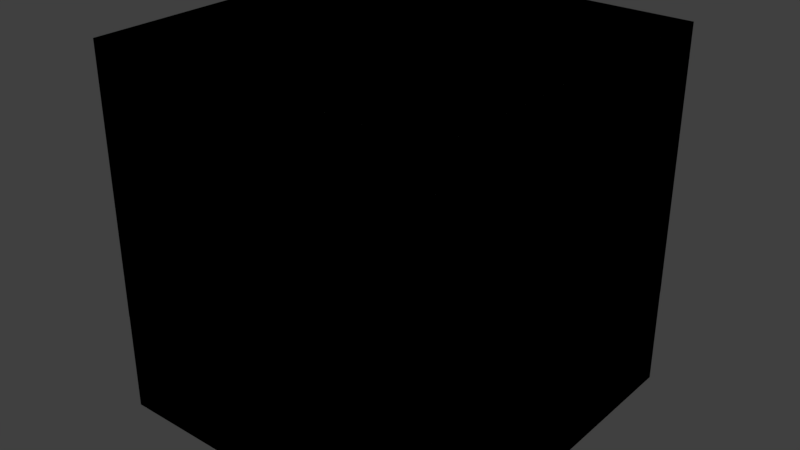 # Source: shulker.blend  (saved by Blender 2.78.0; exported with 4.5.12 LTS)
import bpy
from mathutils import Matrix  # noqa: F401  (used for matrix-valued properties, if any)

bpy.ops.wm.read_factory_settings(use_empty=True)
scene = bpy.context.scene
scene.name = 'Scene'

# ---- collections
col_collection_1 = bpy.data.collections.new('Collection 1'); scene.collection.children.link(col_collection_1)

# ---- world
world_world = bpy.data.worlds.new('World'); scene.world = world_world
world_world.color = (0.05088, 0.05088, 0.05088)
world_world.use_sun_shadow = False
world_world.sun_shadow_jitter_overblur = 0.0
world_world.cycles.sampling_method = 'MANUAL'

# ---- meshes
me_cube_006 = bpy.data.meshes.new('Cube.006')
me_cube_006.from_pydata([(-1.0, -1.0, -1.0), (-1.0, -1.0, 1.0), (-1.0, 1.0, -1.0), (-1.0, 1.0, 1.0), (1.0, -1.0, -1.0), (1.0, -1.0, 1.0), (1.0, 1.0, -1.0), (1.0, 1.0, 1.0)], [], [(0, 2, 3, 1), (2, 6, 7, 3), (6, 4, 5, 7), (4, 0, 1, 5), (2, 0, 4, 6), (7, 5, 1, 3)])
_uv = me_cube_006.uv_layers.new(name='UVMap')
_uv.uv.foreach_set('vector', [0.25, 0.1875, 0.0, 0.1875, 0.0, 0.3125, 0.25, 0.3125, 1.0, 0.1875, 0.75, 0.1875, 0.75, 0.3125, 1.0, 0.3125, 0.75, 0.1875, 0.5, 0.1875, 0.5, 0.3125, 0.75, 0.3125, 0.5, 0.1875, 0.25, 0.1875, 0.25, 0.3125, 0.5, 0.3125, 0.75, 0.5625, 0.75, 0.3125, 0.5, 0.3125, 0.5, 0.5625, 0.5, 0.5625, 0.5, 0.3125, 0.25, 0.3125, 0.25, 0.5625])
me_cube_006.use_remesh_preserve_volume = False
me_cube_006.use_remesh_preserve_attributes = False
me_cube_006.use_mirror_vertex_groups = False
me_cube_006.update()
me_cube_005 = bpy.data.meshes.new('Cube.005')
me_cube_005.from_pydata([(-1.0, -1.0, -1.0), (-1.0, -1.0, 1.0), (-1.0, 1.0, -1.0), (-1.0, 1.0, 1.0), (1.0, -1.0, -1.0), (1.0, -1.0, 1.0), (1.0, 1.0, -1.0), (1.0, 1.0, 1.0)], [], [(0, 2, 3, 1), (2, 6, 7, 3), (6, 4, 5, 7), (4, 0, 1, 5), (2, 0, 4, 6), (7, 5, 1, 3)])
_uv = me_cube_005.uv_layers.new(name='UVMap')
_uv.uv.foreach_set('vector', [0.25, 0.5625, 0.0, 0.5625, 0.0, 0.75, 0.25, 0.75, 1.0, 0.5625, 0.75, 0.5625, 0.75, 0.75, 1.0, 0.75, 0.75, 0.5625, 0.5, 0.5625, 0.5, 0.75, 0.75, 0.75, 0.5, 0.5625, 0.25, 0.5625, 0.25, 0.75, 0.5, 0.75, 0.75, 1.0, 0.75, 0.75, 0.5, 0.75, 0.5, 1.0, 0.5, 1.0, 0.5, 0.75, 0.25, 0.75, 0.25, 1.0])
me_cube_005.use_remesh_preserve_volume = False
me_cube_005.use_remesh_preserve_attributes = False
me_cube_005.use_mirror_vertex_groups = False
me_cube_005.update()
me_cube_002 = bpy.data.meshes.new('Cube.002')
me_cube_002.from_pydata([(-1.0, -1.0, -1.0), (-1.0, -1.0, 1.0), (-1.0, 1.0, -1.0), (-1.0, 1.0, 1.0), (1.0, -1.0, -1.0), (1.0, -1.0, 1.0), (1.0, 1.0, -1.0), (1.0, 1.0, 1.0)], [], [(0, 1, 3, 2), (2, 3, 7, 6), (6, 7, 5, 4), (4, 5, 1, 0), (2, 6, 4, 0), (7, 3, 1, 5)])
_uv = me_cube_002.uv_layers.new(name='UVMap')
_uv.uv.foreach_set('vector', [0.25, 0.5625, 0.25, 0.75, 0.0, 0.75, 0.0, 0.5625, 1.0, 0.5625, 1.0, 0.75, 0.75, 0.75, 0.75, 0.5625, 0.75, 0.5625, 0.75, 0.75, 0.5, 0.75, 0.5, 0.5625, 0.5, 0.5625, 0.5, 0.75, 0.25, 0.75, 0.25, 0.5625, 0.75, 1.0, 0.5, 1.0, 0.5, 0.75, 0.75, 0.75, 0.5, 1.0, 0.25, 1.0, 0.25, 0.75, 0.5, 0.75])
me_cube_002.use_remesh_preserve_volume = False
me_cube_002.use_remesh_preserve_attributes = False
me_cube_002.use_mirror_vertex_groups = False
me_cube_002.update()
me_cube_001 = bpy.data.meshes.new('Cube.001')
me_cube_001.from_pydata([(-1.0, -1.0, -1.0), (-1.0, -1.0, 1.0), (-1.0, 1.0, -1.0), (-1.0, 1.0, 1.0), (1.0, -1.0, -1.0), (1.0, -1.0, 1.0), (1.0, 1.0, -1.0), (1.0, 1.0, 1.0)], [], [(0, 1, 3, 2), (2, 3, 7, 6), (6, 7, 5, 4), (4, 5, 1, 0), (2, 6, 4, 0), (7, 3, 1, 5)])
_uv = me_cube_001.uv_layers.new(name='UVMap')
_uv.uv.foreach_set('vector', [0.25, 0.1875, 0.25, 0.3125, 0.0, 0.3125, 0.0, 0.1875, 1.0, 0.1875, 1.0, 0.3125, 0.75, 0.3125, 0.75, 0.1875, 0.75, 0.1875, 0.75, 0.3125, 0.5, 0.3125, 0.5, 0.1875, 0.5, 0.1875, 0.5, 0.3125, 0.25, 0.3125, 0.25, 0.1875, 0.75, 0.5625, 0.5, 0.5625, 0.5, 0.3125, 0.75, 0.3125, 0.5, 0.5625, 0.25, 0.5625, 0.25, 0.3125, 0.5, 0.3125])
me_cube_001.use_remesh_preserve_volume = False
me_cube_001.use_remesh_preserve_attributes = False
me_cube_001.use_mirror_vertex_groups = False
me_cube_001.update()
me_cube = bpy.data.meshes.new('Cube')
me_cube.from_pydata([(-1.0, -1.0, -1.0), (-1.0, -1.0, 1.0), (-1.0, 1.0, -1.0), (-1.0, 1.0, 1.0), (1.0, -1.0, -1.0), (1.0, -1.0, 1.0), (1.0, 1.0, -1.0), (1.0, 1.0, 1.0)], [], [(0, 1, 3, 2), (2, 3, 7, 6), (6, 7, 5, 4), (4, 5, 1, 0), (2, 6, 4, 0), (7, 3, 1, 5)])
_uv = me_cube.uv_layers.new(name='UVMap')
_uv.uv.foreach_set('vector', [0.09375, 0.0, 0.09375, 0.09375, 0.0, 0.09375, 0.0, 0.0, 0.375, 0.0, 0.375, 0.09375, 0.2812, 0.09375, 0.2812, 0.0, 0.2812, 0.0, 0.2812, 0.09375, 0.1875, 0.09375, 0.1875, 0.0, 0.1875, 0.0, 0.1875, 0.09375, 0.09375, 0.09375, 0.09375, 0.0, 0.2812, 0.1875, 0.1875, 0.1875, 0.1875, 0.09375, 0.2812, 0.09375, 0.1875, 0.1875, 0.09375, 0.1875, 0.09375, 0.09375, 0.1875, 0.09375])
me_cube.use_remesh_preserve_volume = False
me_cube.use_remesh_preserve_attributes = False
me_cube.use_mirror_vertex_groups = False
me_cube.update()
arm_armature = bpy.data.armatures.new('Armature')  # bones are not reproduced

# ---- objects
ob_armature = bpy.data.objects.new('Armature', arm_armature)
ob_low1 = bpy.data.objects.new('low1', me_cube_006)
ob_top1 = bpy.data.objects.new('top1', me_cube_005)
ob_top2 = bpy.data.objects.new('top2', me_cube_002)
ob_low2 = bpy.data.objects.new('low2', me_cube_001)
ob_head = bpy.data.objects.new('head', me_cube)

# ---- transforms, parenting, visibility, modifiers, constraints
ob_armature.location = (0.0, 0.0, 1.398)
ob_armature.show_in_front = True
ob_armature.lineart.crease_threshold = 0.0
ob_low1.parent = ob_armature
ob_low1.matrix_parent_inverse = Matrix(((1.0, 0.0, 0.0, -0.0), (0.0, 1.0, 0.0, -0.0), (0.0, 0.0, 1.0, -1.398), (0.0, 0.0, 0.0, 1.0)))
ob_low1.location = (0.0, 0.0, 0.9043)
ob_low1.scale = (1.6, 1.6, 0.9)
ob_low1.lineart.crease_threshold = 0.0
_vg = ob_low1.vertex_groups.new(name='head')
_vg = ob_low1.vertex_groups.new(name='top')
_vg = ob_low1.vertex_groups.new(name='low')
_vg.add([0, 1, 2, 3, 4, 5, 6, 7], 1.0, 'REPLACE')
_m = ob_low1.modifiers.new('Armature', 'ARMATURE')
_m.object = ob_armature
ob_top1.parent = ob_armature
ob_top1.matrix_parent_inverse = Matrix(((1.0, 0.0, 0.0, -0.0), (0.0, 1.0, 0.0, -0.0), (0.0, 0.0, 1.0, -1.398), (0.0, 0.0, 0.0, 1.0)))
ob_top1.location = (0.0, 0.0, 2.1)
ob_top1.scale = (1.601, 1.601, 1.201)
ob_top1.lineart.crease_threshold = 0.0
_vg = ob_top1.vertex_groups.new(name='head')
_vg = ob_top1.vertex_groups.new(name='top')
_vg.add([0, 1, 2, 3, 4, 5, 6, 7], 1.0, 'REPLACE')
_vg = ob_top1.vertex_groups.new(name='low')
_m = ob_top1.modifiers.new('Armature', 'ARMATURE')
_m.object = ob_armature
ob_top2.parent = ob_armature
ob_top2.matrix_parent_inverse = Matrix(((1.0, 0.0, 0.0, -0.0), (0.0, 1.0, 0.0, -0.0), (0.0, 0.0, 1.0, -1.398), (0.0, 0.0, 0.0, 1.0)))
ob_top2.location = (0.0, 0.0, 2.1)
ob_top2.scale = (1.601, 1.601, 1.201)
ob_top2.lineart.crease_threshold = 0.0
_vg = ob_top2.vertex_groups.new(name='head')
_vg = ob_top2.vertex_groups.new(name='top')
_vg.add([0, 1, 2, 3, 4, 5, 6, 7], 1.0, 'REPLACE')
_vg = ob_top2.vertex_groups.new(name='low')
_m = ob_top2.modifiers.new('Armature', 'ARMATURE')
_m.object = ob_armature
ob_low2.parent = ob_armature
ob_low2.matrix_parent_inverse = Matrix(((1.0, 0.0, 0.0, -0.0), (0.0, 1.0, 0.0, -0.0), (0.0, 0.0, 1.0, -1.398), (0.0, 0.0, 0.0, 1.0)))
ob_low2.location = (0.0, 0.0, 0.9043)
ob_low2.scale = (1.6, 1.6, 0.9)
ob_low2.lineart.crease_threshold = 0.0
_vg = ob_low2.vertex_groups.new(name='head')
_vg = ob_low2.vertex_groups.new(name='top')
_vg = ob_low2.vertex_groups.new(name='low')
_vg.add([0, 1, 2, 3, 4, 5, 6, 7], 1.0, 'REPLACE')
_m = ob_low2.modifiers.new('Armature', 'ARMATURE')
_m.object = ob_armature
ob_head.parent = ob_armature
ob_head.matrix_parent_inverse = Matrix(((1.0, 0.0, 0.0, -0.0), (0.0, 1.0, 0.0, -0.0), (0.0, 0.0, 1.0, -1.398), (0.0, 0.0, 0.0, 1.0)))
ob_head.location = (0.0, 0.0, 1.998)
ob_head.scale = (0.6, 0.6, 0.6)
ob_head.lineart.crease_threshold = 0.0
_vg = ob_head.vertex_groups.new(name='head')
_vg.add([0, 1, 2, 3, 4, 5, 6, 7], 1.0, 'REPLACE')
_vg = ob_head.vertex_groups.new(name='top')
_vg = ob_head.vertex_groups.new(name='low')
_m = ob_head.modifiers.new('Armature', 'ARMATURE')
_m.object = ob_armature

# ---- collection membership
col_collection_1.objects.link(ob_armature)
col_collection_1.objects.link(ob_low1)
col_collection_1.objects.link(ob_top1)
col_collection_1.objects.link(ob_top2)
col_collection_1.objects.link(ob_low2)
col_collection_1.objects.link(ob_head)

# ---- scene / render settings (as saved in the file)
scene.frame_start = 0; scene.frame_end = 100; scene.frame_set(0)
scene.render.engine = 'BLENDER_EEVEE_NEXT'
scene.render.resolution_percentage = 50
scene.render.dither_intensity = 0.0
scene.render.film_transparent = True
scene.cycles.use_denoising = False
scene.cycles.samples = 128
scene.cycles.sampling_pattern = 'TABULATED_SOBOL'
scene.cycles.light_sampling_threshold = 0.0
scene.cycles.use_adaptive_sampling = False
scene.cycles.use_light_tree = False
scene.cycles.blur_glossy = 0.0
scene.cycles.sample_clamp_indirect = 0.0
scene.view_settings.view_transform = 'Standard'
bpy.context.view_layer.update()

# ---- added for rendering (the .blend has no active camera and no usable light): camera, sun
cam_auto = bpy.data.cameras.new('AutoCamera')
cam_auto.lens = 50.0
cam_auto.sensor_width = 36.0
cam_auto.clip_end = 1000.0
ob_auto_camera = bpy.data.objects.new('AutoCamera', cam_auto)
scene.collection.objects.link(ob_auto_camera)
ob_auto_camera.location = (5.18215, -6.21858, 5.79819)
ob_auto_camera.rotation_euler = (1.09748, -7.21219e-08, 0.694738)
scene.camera = ob_auto_camera
light_auto_sun = bpy.data.lights.new('AutoSun', 'SUN')
light_auto_sun.energy = 3.0
light_auto_sun.angle = 0.0523599
ob_auto_sun = bpy.data.objects.new('AutoSun', light_auto_sun)
scene.collection.objects.link(ob_auto_sun)
ob_auto_sun.rotation_euler = (0.872665, 0.174533, 0.523599)
bpy.context.view_layer.update()

